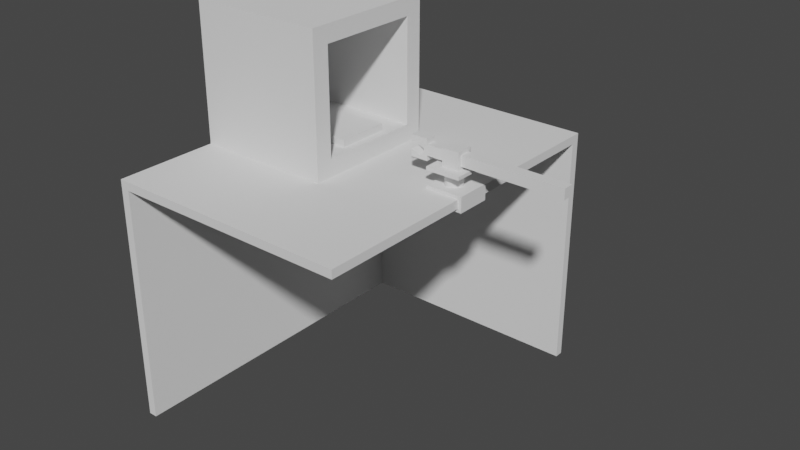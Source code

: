 # Source: 3d-printer-roboclaw.blend  (saved by Blender 2.82.7; exported with 4.5.12 LTS)
import bpy
from mathutils import Matrix  # noqa: F401  (used for matrix-valued properties, if any)

bpy.ops.wm.read_factory_settings(use_empty=True)
scene = bpy.context.scene
scene.name = 'Scene'

# ---- collections
col_collection = bpy.data.collections.new('Collection'); scene.collection.children.link(col_collection)

# ---- world
world_world = bpy.data.worlds.new('World'); scene.world = world_world
world_world.use_nodes = True; world_world.node_tree.nodes.clear()
_N = world_world.node_tree.nodes; _L = world_world.node_tree.links
n0 = _N.new('ShaderNodeOutputWorld'); n0.name = 'World Output'; n0.location = (300, 300)
n1 = _N.new('ShaderNodeBackground'); n1.name = 'Background'; n1.location = (10, 300)
n1.inputs[0].default_value = (0.05088, 0.05088, 0.05088, 1.0)
_L.new(n1.outputs[0], n0.inputs[0])
n0.is_active_output = True
world_world.color = (0.05088, 0.05088, 0.05088)
world_world.use_sun_shadow = False
world_world.sun_shadow_jitter_overblur = 0.0

# ---- meshes
me_cube_002 = bpy.data.meshes.new('Cube.002')
me_cube_002.from_pydata([(0.0, 0.0, 0.0), (0.0, 0.0, 725.0), (0.0, 1000.0, 0.0), (0.0, 1000.0, 725.0), (725.0, 975.0, 700.0), (725.0, 0.0, 725.0), (725.0, 1000.0, 700.0), (725.0, 1000.0, 725.0), (25.0, 975.0, 700.0), (725.0, 1000.0, 0.0), (725.0, 0.0, 700.0), (25.0, 1000.0, 700.0), (25.0, 0.0, 700.0), (25.0, 1000.0, 0.0), (25.0, 0.0, 0.0), (725.0, 975.0, 0.0), (25.0, 975.0, 0.0)], [], [(0, 1, 3, 2), (9, 13, 11, 6), (15, 4, 8, 16), (2, 13, 14, 0), (7, 3, 1, 5), (8, 4, 10, 12), (11, 12, 14, 13), (1, 0, 14, 12, 10, 5), (2, 3, 7, 6, 11, 13), (16, 13, 9, 15), (6, 7, 5, 10, 4), (15, 9, 6, 4)])
_uv = me_cube_002.uv_layers.new(name='UVMap')
_uv.uv.foreach_set('vector', [0.375, 0.0, 0.625, 0.0, 0.625, 0.25, 0.375, 0.25, 0.0, 0.0, 0.0, 0.0, 0.0, 0.0, 0.0, 0.0, 0.0, 0.0, 0.0, 0.0, 0.0, 0.0, 0.0, 0.0, 0.125, 0.5, 0.1336, 0.5, 0.1336, 0.75, 0.125, 0.75, 0.625, 0.5, 0.875, 0.5, 0.875, 0.75, 0.625, 0.75, 0.0, 0.0, 0.0, 0.0, 0.0, 0.0, 0.625, 0.03027, 0.625, 0.1213, 0.625, 0.03027, 0.3836, 0.03027, 0.3836, 0.1213, 0.875, 0.75, 0.125, 0.75, 0.3836, 0.03027, 0.625, 0.03027, 0.0, 0.0, 0.625, 0.75, 0.125, 0.5, 0.875, 0.5, 0.625, 0.5, 0.0, 0.0, 0.625, 0.1213, 0.1336, 0.5, 0.0, 0.0, 0.0, 0.0, 0.0, 0.0, 0.0, 0.0, 0.0, 0.0, 0.625, 0.5, 0.625, 0.75, 0.0, 0.0, 0.0, 0.0, 0.0, 0.0, 0.0, 0.0, 0.0, 0.0, 0.0, 0.0])
me_cube_002.use_remesh_fix_poles = True
me_cube_002.use_remesh_preserve_attributes = False
me_cube_002.use_mirror_vertex_groups = False
me_cube_002.update()
me_cube_006 = bpy.data.meshes.new('Cube.006')
me_cube_006.from_pydata([(0.0, 0.0, 0.0), (0.0, 0.0, 20.0), (0.0, 150.0, 0.0), (0.0, 150.0, 20.0), (150.0, 0.0, 0.0), (150.0, 0.0, 20.0), (150.0, 150.0, 0.0), (150.0, 150.0, 20.0), (-200.0, -75.0, 0.0), (-200.0, -75.0, 300.0), (-200.0, 225.0, 0.0), (-200.0, 225.0, 300.0), (-225.0, -125.0, -50.0), (-225.0, -125.0, 350.0), (-225.0, 275.0, -50.0), (-225.0, 275.0, 350.0), (175.0, -125.0, -50.0), (175.0, -125.0, 350.0), (175.0, 275.0, -50.0), (175.0, 275.0, 350.0), (175.0, -75.0, 0.0), (175.0, -75.0, 300.0), (175.0, 225.0, 300.0), (175.0, 225.0, 0.0)], [], [(0, 1, 3, 2), (2, 3, 7, 6), (6, 7, 5, 4), (4, 5, 1, 0), (2, 6, 4, 0), (7, 3, 1, 5), (8, 10, 11, 9), (10, 23, 22, 11), (10, 8, 20, 23), (12, 13, 15, 14), (14, 15, 19, 18), (18, 19, 22, 23, 20, 16), (16, 17, 13, 12), (14, 18, 16, 12), (19, 15, 13, 17), (16, 20, 21, 22, 19, 17), (20, 8, 9, 21), (21, 9, 11, 22)])
_uv = me_cube_006.uv_layers.new(name='UVMap')
_uv.uv.foreach_set('vector', [0.375, 0.0, 0.625, 0.0, 0.625, 0.25, 0.375, 0.25, 0.375, 0.25, 0.625, 0.25, 0.625, 0.5, 0.375, 0.5, 0.375, 0.5, 0.625, 0.5, 0.625, 0.75, 0.375, 0.75, 0.375, 0.75, 0.625, 0.75, 0.625, 1.0, 0.375, 1.0, 0.125, 0.5, 0.375, 0.5, 0.375, 0.75, 0.125, 0.75, 0.625, 0.5, 0.875, 0.5, 0.875, 0.75, 0.625, 0.75, 0.375, 0.0, 0.375, 0.25, 0.625, 0.25, 0.625, 0.0, 0.375, 0.25, 0.375, 0.3577, 0.625, 0.3577, 0.625, 0.25, 0.125, 0.5, 0.125, 0.75, 0.2327, 0.75, 0.2327, 0.5, 0.375, 0.0, 0.625, 0.0, 0.625, 0.25, 0.375, 0.25, 0.375, 0.25, 0.625, 0.25, 0.625, 0.5, 0.375, 0.5, 0.375, 0.5, 0.625, 0.5, 0.5938, 0.5312, 0.4062, 0.5312, 0.4062, 0.7188, 0.375, 0.75, 0.375, 0.75, 0.625, 0.75, 0.625, 1.0, 0.375, 1.0, 0.125, 0.5, 0.375, 0.5, 0.375, 0.75, 0.125, 0.75, 0.625, 0.5, 0.875, 0.5, 0.875, 0.75, 0.625, 0.75, 0.375, 0.75, 0.4062, 0.7188, 0.5937, 0.7188, 0.5938, 0.5312, 0.625, 0.5, 0.625, 0.75, 0.375, 0.8923, 0.375, 1.0, 0.625, 1.0, 0.625, 0.8923, 0.7673, 0.75, 0.875, 0.75, 0.875, 0.5, 0.7673, 0.5])
me_cube_006.use_remesh_fix_poles = True
me_cube_006.use_remesh_preserve_attributes = False
me_cube_006.use_mirror_vertex_groups = False
me_cube_006.update()
me_cube_008 = bpy.data.meshes.new('Cube.008')
me_cube_008.from_pydata([(0.0, 0.0, 0.0), (0.0, 0.0, 10.0), (0.0, 100.0, 0.0), (0.0, 100.0, 10.0), (100.0, 0.0, 10.0), (100.0, 100.0, 10.0), (0.0, 0.0, 35.0), (0.0, 0.0, 45.0), (0.0, 100.0, 35.0), (0.0, 100.0, 45.0), (100.0, 0.0, 35.0), (100.0, 100.0, 35.0), (110.0, 0.0, 45.0), (110.0, 100.0, 45.0), (110.0, 0.0, 0.0), (110.0, 100.0, 0.0)], [], [(0, 1, 3, 2), (3, 5, 11, 8, 9, 13, 15, 2), (0, 14, 12, 7, 6, 10, 4, 1), (5, 3, 1, 4), (6, 7, 9, 8), (9, 7, 12, 13), (0, 2, 15, 14), (15, 13, 12, 14), (5, 4, 10, 11), (11, 10, 6, 8)])
_uv = me_cube_008.uv_layers.new(name='UVMap')
_uv.uv.foreach_set('vector', [0.375, 0.0, 0.625, 0.0, 0.625, 0.25, 0.375, 0.25, 0.875, 0.5, 0.625, 0.5, 0.0, 0.0, 0.375, 0.25, 0.625, 0.25, 0.875, 0.5, 0.625, 0.5, 0.375, 0.25, 0.375, 0.0, 0.625, 0.75, 0.875, 0.75, 0.625, 0.0, 0.375, 0.0, 0.0, 0.0, 0.625, 0.75, 0.875, 0.75, 0.625, 0.5, 0.875, 0.5, 0.875, 0.75, 0.625, 0.75, 0.375, 0.0, 0.625, 0.0, 0.625, 0.25, 0.375, 0.25, 0.625, 0.25, 0.625, 0.0, 0.875, 0.75, 0.875, 0.5, 0.375, 0.0, 0.375, 0.25, 0.625, 0.5, 0.625, 0.75, 0.625, 0.5, 0.875, 0.5, 0.875, 0.75, 0.625, 0.75, 0.625, 0.5, 0.625, 0.75, 0.0, 0.0, 0.0, 0.0, 0.0, 0.0, 0.0, 0.0, 0.375, 0.0, 0.375, 0.25])
me_cube_008.use_remesh_fix_poles = True
me_cube_008.use_remesh_preserve_attributes = False
me_cube_008.use_mirror_vertex_groups = False
me_cube_008.update()
me_cylinder = bpy.data.meshes.new('Cylinder')
me_cylinder.from_pydata([(50.0, 100.0, 0.0), (50.0, 100.0, 40.0), (53.14, 99.9, 0.0), (53.14, 99.9, 40.0), (56.27, 99.61, 0.0), (56.27, 99.61, 40.0), (59.37, 99.11, 0.0), (59.37, 99.11, 40.0), (62.43, 98.43, 0.0), (62.43, 98.43, 40.0), (65.45, 97.55, 0.0), (65.45, 97.55, 40.0), (68.41, 96.49, 0.0), (68.41, 96.49, 40.0), (71.29, 95.24, 0.0), (71.29, 95.24, 40.0), (74.09, 93.82, 0.0), (74.09, 93.82, 40.0), (76.79, 92.22, 0.0), (76.79, 92.22, 40.0), (79.39, 90.45, 0.0), (79.39, 90.45, 40.0), (81.87, 88.53, 0.0), (81.87, 88.53, 40.0), (84.23, 86.45, 0.0), (84.23, 86.45, 40.0), (86.45, 84.23, 0.0), (86.45, 84.23, 40.0), (88.53, 81.87, 0.0), (88.53, 81.87, 40.0), (90.45, 79.39, 0.0), (90.45, 79.39, 40.0), (92.22, 76.79, 0.0), (92.22, 76.79, 40.0), (93.82, 74.09, 0.0), (93.82, 74.09, 40.0), (95.24, 71.29, 0.0), (95.24, 71.29, 40.0), (96.49, 68.41, 0.0), (96.49, 68.41, 40.0), (97.55, 65.45, 0.0), (97.55, 65.45, 40.0), (98.43, 62.43, 0.0), (98.43, 62.43, 40.0), (99.11, 59.37, 0.0), (99.11, 59.37, 40.0), (99.61, 56.27, 0.0), (99.61, 56.27, 40.0), (99.9, 53.14, 0.0), (99.9, 53.14, 40.0), (100.0, 50.0, 0.0), (100.0, 50.0, 40.0), (99.9, 46.86, 0.0), (99.9, 46.86, 40.0), (99.61, 43.73, 0.0), (99.61, 43.73, 40.0), (99.11, 40.63, 0.0), (99.11, 40.63, 40.0), (98.43, 37.57, 0.0), (98.43, 37.57, 40.0), (97.55, 34.55, 0.0), (97.55, 34.55, 40.0), (96.49, 31.59, 0.0), (96.49, 31.59, 40.0), (95.24, 28.71, 0.0), (95.24, 28.71, 40.0), (93.82, 25.91, 0.0), (93.82, 25.91, 40.0), (92.22, 23.21, 0.0), (92.22, 23.21, 40.0), (90.45, 20.61, 0.0), (90.45, 20.61, 40.0), (88.53, 18.13, 0.0), (88.53, 18.13, 40.0), (86.45, 15.77, 0.0), (86.45, 15.77, 40.0), (84.23, 13.55, 0.0), (84.23, 13.55, 40.0), (81.87, 11.47, 0.0), (81.87, 11.47, 40.0), (79.39, 9.549, 0.0), (79.39, 9.549, 40.0), (76.79, 7.784, 0.0), (76.79, 7.784, 40.0), (74.09, 6.185, 0.0), (74.09, 6.185, 40.0), (71.29, 4.759, 0.0), (71.29, 4.759, 40.0), (68.41, 3.511, 0.0), (68.41, 3.511, 40.0), (65.45, 2.447, 0.0), (65.45, 2.447, 40.0), (62.43, 1.571, 0.0), (62.43, 1.571, 40.0), (59.37, 0.8856, 0.0), (59.37, 0.8856, 40.0), (56.27, 0.3943, 0.0), (56.27, 0.3943, 40.0), (53.14, 0.09866, 0.0), (53.14, 0.09866, 40.0), (50.0, 0.0, 0.0), (50.0, 0.0, 40.0), (46.86, 0.09867, 0.0), (46.86, 0.09867, 40.0), (43.73, 0.3943, 0.0), (43.73, 0.3943, 40.0), (40.63, 0.8856, 0.0), (40.63, 0.8856, 40.0), (37.57, 1.571, 0.0), (37.57, 1.571, 40.0), (34.55, 2.447, 0.0), (34.55, 2.447, 40.0), (31.59, 3.511, 0.0), (31.59, 3.511, 40.0), (28.71, 4.759, 0.0), (28.71, 4.759, 40.0), (25.91, 6.185, 0.0), (25.91, 6.185, 40.0), (23.21, 7.784, 0.0), (23.21, 7.784, 40.0), (20.61, 9.549, 0.0), (20.61, 9.549, 40.0), (18.13, 11.47, 0.0), (18.13, 11.47, 40.0), (15.77, 13.55, 0.0), (15.77, 13.55, 40.0), (13.55, 15.77, 0.0), (13.55, 15.77, 40.0), (11.47, 18.13, 0.0), (11.47, 18.13, 40.0), (9.549, 20.61, 0.0), (9.549, 20.61, 40.0), (7.784, 23.21, 0.0), (7.784, 23.21, 40.0), (6.185, 25.91, 0.0), (6.185, 25.91, 40.0), (4.759, 28.71, 0.0), (4.759, 28.71, 40.0), (3.511, 31.59, 0.0), (3.511, 31.59, 40.0), (2.447, 34.55, 0.0), (2.447, 34.55, 40.0), (1.571, 37.57, 0.0), (1.571, 37.57, 40.0), (0.8856, 40.63, 0.0), (0.8856, 40.63, 40.0), (0.3943, 43.73, 0.0), (0.3943, 43.73, 40.0), (0.09866, 46.86, 0.0), (0.09866, 46.86, 40.0), (0.0, 50.0, 0.0), (0.0, 50.0, 40.0), (0.09867, 53.14, 0.0), (0.09867, 53.14, 40.0), (0.3943, 56.27, 0.0), (0.3943, 56.27, 40.0), (0.8857, 59.37, 0.0), (0.8857, 59.37, 40.0), (1.571, 62.43, 0.0), (1.571, 62.43, 40.0), (2.447, 65.45, 0.0), (2.447, 65.45, 40.0), (3.511, 68.41, 0.0), (3.511, 68.41, 40.0), (4.759, 71.29, 0.0), (4.759, 71.29, 40.0), (6.185, 74.09, 0.0), (6.185, 74.09, 40.0), (7.784, 76.79, 0.0), (7.784, 76.79, 40.0), (9.549, 79.39, 0.0), (9.549, 79.39, 40.0), (11.47, 81.87, 0.0), (11.47, 81.87, 40.0), (13.55, 84.23, 0.0), (13.55, 84.23, 40.0), (15.77, 86.45, 0.0), (15.77, 86.45, 40.0), (18.13, 88.53, 0.0), (18.13, 88.53, 40.0), (20.61, 90.45, 0.0), (20.61, 90.45, 40.0), (23.21, 92.22, 0.0), (23.21, 92.22, 40.0), (25.91, 93.82, 0.0), (25.91, 93.82, 40.0), (28.71, 95.24, 0.0), (28.71, 95.24, 40.0), (31.59, 96.49, 0.0), (31.59, 96.49, 40.0), (34.55, 97.55, 0.0), (34.55, 97.55, 40.0), (37.57, 98.43, 0.0), (37.57, 98.43, 40.0), (40.63, 99.11, 0.0), (40.63, 99.11, 40.0), (43.73, 99.61, 0.0), (43.73, 99.61, 40.0), (46.86, 99.9, 0.0), (46.86, 99.9, 40.0)], [], [(0, 1, 3, 2), (2, 3, 5, 4), (4, 5, 7, 6), (6, 7, 9, 8), (8, 9, 11, 10), (10, 11, 13, 12), (12, 13, 15, 14), (14, 15, 17, 16), (16, 17, 19, 18), (18, 19, 21, 20), (20, 21, 23, 22), (22, 23, 25, 24), (24, 25, 27, 26), (26, 27, 29, 28), (28, 29, 31, 30), (30, 31, 33, 32), (32, 33, 35, 34), (34, 35, 37, 36), (36, 37, 39, 38), (38, 39, 41, 40), (40, 41, 43, 42), (42, 43, 45, 44), (44, 45, 47, 46), (46, 47, 49, 48), (48, 49, 51, 50), (50, 51, 53, 52), (52, 53, 55, 54), (54, 55, 57, 56), (56, 57, 59, 58), (58, 59, 61, 60), (60, 61, 63, 62), (62, 63, 65, 64), (64, 65, 67, 66), (66, 67, 69, 68), (68, 69, 71, 70), (70, 71, 73, 72), (72, 73, 75, 74), (74, 75, 77, 76), (76, 77, 79, 78), (78, 79, 81, 80), (80, 81, 83, 82), (82, 83, 85, 84), (84, 85, 87, 86), (86, 87, 89, 88), (88, 89, 91, 90), (90, 91, 93, 92), (92, 93, 95, 94), (94, 95, 97, 96), (96, 97, 99, 98), (98, 99, 101, 100), (100, 101, 103, 102), (102, 103, 105, 104), (104, 105, 107, 106), (106, 107, 109, 108), (108, 109, 111, 110), (110, 111, 113, 112), (112, 113, 115, 114), (114, 115, 117, 116), (116, 117, 119, 118), (118, 119, 121, 120), (120, 121, 123, 122), (122, 123, 125, 124), (124, 125, 127, 126), (126, 127, 129, 128), (128, 129, 131, 130), (130, 131, 133, 132), (132, 133, 135, 134), (134, 135, 137, 136), (136, 137, 139, 138), (138, 139, 141, 140), (140, 141, 143, 142), (142, 143, 145, 144), (144, 145, 147, 146), (146, 147, 149, 148), (148, 149, 151, 150), (150, 151, 153, 152), (152, 153, 155, 154), (154, 155, 157, 156), (156, 157, 159, 158), (158, 159, 161, 160), (160, 161, 163, 162), (162, 163, 165, 164), (164, 165, 167, 166), (166, 167, 169, 168), (168, 169, 171, 170), (170, 171, 173, 172), (172, 173, 175, 174), (174, 175, 177, 176), (176, 177, 179, 178), (178, 179, 181, 180), (180, 181, 183, 182), (182, 183, 185, 184), (184, 185, 187, 186), (186, 187, 189, 188), (188, 189, 191, 190), (190, 191, 193, 192), (192, 193, 195, 194), (194, 195, 197, 196), (3, 1, 199, 197, 195, 193, 191, 189, 187, 185, 183, 181, 179, 177, 175, 173, 171, 169, 167, 165, 163, 161, 159, 157, 155, 153, 151, 149, 147, 145, 143, 141, 139, 137, 135, 133, 131, 129, 127, 125, 123, 121, 119, 117, 115, 113, 111, 109, 107, 105, 103, 101, 99, 97, 95, 93, 91, 89, 87, 85, 83, 81, 79, 77, 75, 73, 71, 69, 67, 65, 63, 61, 59, 57, 55, 53, 51, 49, 47, 45, 43, 41, 39, 37, 35, 33, 31, 29, 27, 25, 23, 21, 19, 17, 15, 13, 11, 9, 7, 5), (196, 197, 199, 198), (198, 199, 1, 0), (0, 2, 4, 6, 8, 10, 12, 14, 16, 18, 20, 22, 24, 26, 28, 30, 32, 34, 36, 38, 40, 42, 44, 46, 48, 50, 52, 54, 56, 58, 60, 62, 64, 66, 68, 70, 72, 74, 76, 78, 80, 82, 84, 86, 88, 90, 92, 94, 96, 98, 100, 102, 104, 106, 108, 110, 112, 114, 116, 118, 120, 122, 124, 126, 128, 130, 132, 134, 136, 138, 140, 142, 144, 146, 148, 150, 152, 154, 156, 158, 160, 162, 164, 166, 168, 170, 172, 174, 176, 178, 180, 182, 184, 186, 188, 190, 192, 194, 196, 198)])
_uv = me_cylinder.uv_layers.new(name='UVMap')
_uv.uv.foreach_set('vector', [1.0, 0.5, 1.0, 1.0, 0.99, 1.0, 0.99, 0.5, 0.99, 0.5, 0.99, 1.0, 0.98, 1.0, 0.98, 0.5, 0.98, 0.5, 0.98, 1.0, 0.97, 1.0, 0.97, 0.5, 0.97, 0.5, 0.97, 1.0, 0.96, 1.0, 0.96, 0.5, 0.96, 0.5, 0.96, 1.0, 0.95, 1.0, 0.95, 0.5, 0.95, 0.5, 0.95, 1.0, 0.94, 1.0, 0.94, 0.5, 0.94, 0.5, 0.94, 1.0, 0.93, 1.0, 0.93, 0.5, 0.93, 0.5, 0.93, 1.0, 0.92, 1.0, 0.92, 0.5, 0.92, 0.5, 0.92, 1.0, 0.91, 1.0, 0.91, 0.5, 0.91, 0.5, 0.91, 1.0, 0.9, 1.0, 0.9, 0.5, 0.9, 0.5, 0.9, 1.0, 0.89, 1.0, 0.89, 0.5, 0.89, 0.5, 0.89, 1.0, 0.88, 1.0, 0.88, 0.5, 0.88, 0.5, 0.88, 1.0, 0.87, 1.0, 0.87, 0.5, 0.87, 0.5, 0.87, 1.0, 0.86, 1.0, 0.86, 0.5, 0.86, 0.5, 0.86, 1.0, 0.85, 1.0, 0.85, 0.5, 0.85, 0.5, 0.85, 1.0, 0.84, 1.0, 0.84, 0.5, 0.84, 0.5, 0.84, 1.0, 0.83, 1.0, 0.83, 0.5, 0.83, 0.5, 0.83, 1.0, 0.82, 1.0, 0.82, 0.5, 0.82, 0.5, 0.82, 1.0, 0.81, 1.0, 0.81, 0.5, 0.81, 0.5, 0.81, 1.0, 0.8, 1.0, 0.8, 0.5, 0.8, 0.5, 0.8, 1.0, 0.79, 1.0, 0.79, 0.5, 0.79, 0.5, 0.79, 1.0, 0.78, 1.0, 0.78, 0.5, 0.78, 0.5, 0.78, 1.0, 0.77, 1.0, 0.77, 0.5, 0.77, 0.5, 0.77, 1.0, 0.76, 1.0, 0.76, 0.5, 0.76, 0.5, 0.76, 1.0, 0.75, 1.0, 0.75, 0.5, 0.75, 0.5, 0.75, 1.0, 0.74, 1.0, 0.74, 0.5, 0.74, 0.5, 0.74, 1.0, 0.73, 1.0, 0.73, 0.5, 0.73, 0.5, 0.73, 1.0, 0.72, 1.0, 0.72, 0.5, 0.72, 0.5, 0.72, 1.0, 0.71, 1.0, 0.71, 0.5, 0.71, 0.5, 0.71, 1.0, 0.7, 1.0, 0.7, 0.5, 0.7, 0.5, 0.7, 1.0, 0.69, 1.0, 0.69, 0.5, 0.69, 0.5, 0.69, 1.0, 0.68, 1.0, 0.68, 0.5, 0.68, 0.5, 0.68, 1.0, 0.67, 1.0, 0.67, 0.5, 0.67, 0.5, 0.67, 1.0, 0.66, 1.0, 0.66, 0.5, 0.66, 0.5, 0.66, 1.0, 0.65, 1.0, 0.65, 0.5, 0.65, 0.5, 0.65, 1.0, 0.64, 1.0, 0.64, 0.5, 0.64, 0.5, 0.64, 1.0, 0.63, 1.0, 0.63, 0.5, 0.63, 0.5, 0.63, 1.0, 0.62, 1.0, 0.62, 0.5, 0.62, 0.5, 0.62, 1.0, 0.61, 1.0, 0.61, 0.5, 0.61, 0.5, 0.61, 1.0, 0.6, 1.0, 0.6, 0.5, 0.6, 0.5, 0.6, 1.0, 0.59, 1.0, 0.59, 0.5, 0.59, 0.5, 0.59, 1.0, 0.58, 1.0, 0.58, 0.5, 0.58, 0.5, 0.58, 1.0, 0.57, 1.0, 0.57, 0.5, 0.57, 0.5, 0.57, 1.0, 0.56, 1.0, 0.56, 0.5, 0.56, 0.5, 0.56, 1.0, 0.55, 1.0, 0.55, 0.5, 0.55, 0.5, 0.55, 1.0, 0.54, 1.0, 0.54, 0.5, 0.54, 0.5, 0.54, 1.0, 0.53, 1.0, 0.53, 0.5, 0.53, 0.5, 0.53, 1.0, 0.52, 1.0, 0.52, 0.5, 0.52, 0.5, 0.52, 1.0, 0.51, 1.0, 0.51, 0.5, 0.51, 0.5, 0.51, 1.0, 0.5, 1.0, 0.5, 0.5, 0.5, 0.5, 0.5, 1.0, 0.49, 1.0, 0.49, 0.5, 0.49, 0.5, 0.49, 1.0, 0.48, 1.0, 0.48, 0.5, 0.48, 0.5, 0.48, 1.0, 0.47, 1.0, 0.47, 0.5, 0.47, 0.5, 0.47, 1.0, 0.46, 1.0, 0.46, 0.5, 0.46, 0.5, 0.46, 1.0, 0.45, 1.0, 0.45, 0.5, 0.45, 0.5, 0.45, 1.0, 0.44, 1.0, 0.44, 0.5, 0.44, 0.5, 0.44, 1.0, 0.43, 1.0, 0.43, 0.5, 0.43, 0.5, 0.43, 1.0, 0.42, 1.0, 0.42, 0.5, 0.42, 0.5, 0.42, 1.0, 0.41, 1.0, 0.41, 0.5, 0.41, 0.5, 0.41, 1.0, 0.4, 1.0, 0.4, 0.5, 0.4, 0.5, 0.4, 1.0, 0.39, 1.0, 0.39, 0.5, 0.39, 0.5, 0.39, 1.0, 0.38, 1.0, 0.38, 0.5, 0.38, 0.5, 0.38, 1.0, 0.37, 1.0, 0.37, 0.5, 0.37, 0.5, 0.37, 1.0, 0.36, 1.0, 0.36, 0.5, 0.36, 0.5, 0.36, 1.0, 0.35, 1.0, 0.35, 0.5, 0.35, 0.5, 0.35, 1.0, 0.34, 1.0, 0.34, 0.5, 0.34, 0.5, 0.34, 1.0, 0.33, 1.0, 0.33, 0.5, 0.33, 0.5, 0.33, 1.0, 0.32, 1.0, 0.32, 0.5, 0.32, 0.5, 0.32, 1.0, 0.31, 1.0, 0.31, 0.5, 0.31, 0.5, 0.31, 1.0, 0.3, 1.0, 0.3, 0.5, 0.3, 0.5, 0.3, 1.0, 0.29, 1.0, 0.29, 0.5, 0.29, 0.5, 0.29, 1.0, 0.28, 1.0, 0.28, 0.5, 0.28, 0.5, 0.28, 1.0, 0.27, 1.0, 0.27, 0.5, 0.27, 0.5, 0.27, 1.0, 0.26, 1.0, 0.26, 0.5, 0.26, 0.5, 0.26, 1.0, 0.25, 1.0, 0.25, 0.5, 0.25, 0.5, 0.25, 1.0, 0.24, 1.0, 0.24, 0.5, 0.24, 0.5, 0.24, 1.0, 0.23, 1.0, 0.23, 0.5, 0.23, 0.5, 0.23, 1.0, 0.22, 1.0, 0.22, 0.5, 0.22, 0.5, 0.22, 1.0, 0.21, 1.0, 0.21, 0.5, 0.21, 0.5, 0.21, 1.0, 0.2, 1.0, 0.2, 0.5, 0.2, 0.5, 0.2, 1.0, 0.19, 1.0, 0.19, 0.5, 0.19, 0.5, 0.19, 1.0, 0.18, 1.0, 0.18, 0.5, 0.18, 0.5, 0.18, 1.0, 0.17, 1.0, 0.17, 0.5, 0.17, 0.5, 0.17, 1.0, 0.16, 1.0, 0.16, 0.5, 0.16, 0.5, 0.16, 1.0, 0.15, 1.0, 0.15, 0.5, 0.15, 0.5, 0.15, 1.0, 0.14, 1.0, 0.14, 0.5, 0.14, 0.5, 0.14, 1.0, 0.13, 1.0, 0.13, 0.5, 0.13, 0.5, 0.13, 1.0, 0.12, 1.0, 0.12, 0.5, 0.12, 0.5, 0.12, 1.0, 0.11, 1.0, 0.11, 0.5, 0.11, 0.5, 0.11, 1.0, 0.1, 1.0, 0.1, 0.5, 0.1, 0.5, 0.1, 1.0, 0.09, 1.0, 0.09, 0.5, 0.09, 0.5, 0.09, 1.0, 0.08, 1.0, 0.08, 0.5, 0.08, 0.5, 0.08, 1.0, 0.07, 1.0, 0.07, 0.5, 0.07, 0.5, 0.07, 1.0, 0.06, 1.0, 0.06, 0.5, 0.06, 0.5, 0.06, 1.0, 0.05, 1.0, 0.05, 0.5, 0.05, 0.5, 0.05, 1.0, 0.04, 1.0, 0.04, 0.5, 0.04, 0.5, 0.04, 1.0, 0.03, 1.0, 0.03, 0.5, 0.03, 0.5, 0.03, 1.0, 0.02, 1.0, 0.02, 0.5, 0.2651, 0.4895, 0.25, 0.49, 0.2349, 0.4895, 0.2199, 0.4881, 0.205, 0.4857, 0.1903, 0.4825, 0.1758, 0.4783, 0.1617, 0.4731, 0.1478, 0.4672, 0.1344, 0.4603, 0.1214, 0.4526, 0.1089, 0.4442, 0.09702, 0.4349, 0.08571, 0.425, 0.07505, 0.4143, 0.06508, 0.403, 0.05584, 0.3911, 0.04736, 0.3786, 0.03969, 0.3656, 0.03284, 0.3522, 0.02685, 0.3384, 0.02175, 0.3242, 0.01754, 0.3097, 0.01425, 0.295, 0.01189, 0.2801, 0.01047, 0.2651, 0.01, 0.25, 0.01047, 0.2349, 0.01189, 0.2199, 0.01425, 0.205, 0.01754, 0.1903, 0.02175, 0.1758, 0.02685, 0.1617, 0.03284, 0.1478, 0.03969, 0.1344, 0.04736, 0.1214, 0.05584, 0.1089, 0.06508, 0.09702, 0.07505, 0.08571, 0.08571, 0.07505, 0.09702, 0.06508, 0.1089, 0.05584, 0.1214, 0.04736, 0.1344, 0.03969, 0.1478, 0.03284, 0.1616, 0.02685, 0.1758, 0.02175, 0.1903, 0.01754, 0.205, 0.01425, 0.2199, 0.01189, 0.2349, 0.01047, 0.25, 0.01, 0.2651, 0.01047, 0.2801, 0.01189, 0.295, 0.01425, 0.3097, 0.01754, 0.3242, 0.02175, 0.3383, 0.02685, 0.3522, 0.03284, 0.3656, 0.03969, 0.3786, 0.04736, 0.3911, 0.05584, 0.403, 0.06508, 0.4143, 0.07505, 0.425, 0.08571, 0.4349, 0.09702, 0.4442, 0.1089, 0.4526, 0.1214, 0.4603, 0.1344, 0.4672, 0.1478, 0.4731, 0.1616, 0.4783, 0.1758, 0.4825, 0.1903, 0.4857, 0.205, 0.4881, 0.2199, 0.4895, 0.2349, 0.49, 0.25, 0.4895, 0.2651, 0.4881, 0.2801, 0.4857, 0.295, 0.4825, 0.3097, 0.4783, 0.3242, 0.4731, 0.3383, 0.4672, 0.3522, 0.4603, 0.3656, 0.4526, 0.3786, 0.4442, 0.3911, 0.4349, 0.403, 0.425, 0.4143, 0.4143, 0.425, 0.403, 0.4349, 0.3911, 0.4442, 0.3786, 0.4526, 0.3656, 0.4603, 0.3522, 0.4672, 0.3383, 0.4731, 0.3242, 0.4783, 0.3097, 0.4825, 0.295, 0.4857, 0.2801, 0.4881, 0.02, 0.5, 0.02, 1.0, 0.01, 1.0, 0.01, 0.5, 0.01, 0.5, 0.01, 1.0, 6.706e-07, 1.0, 6.706e-07, 0.5, 0.75, 0.49, 0.7651, 0.4895, 0.7801, 0.4881, 0.795, 0.4857, 0.8097, 0.4825, 0.8242, 0.4783, 0.8383, 0.4731, 0.8522, 0.4672, 0.8656, 0.4603, 0.8786, 0.4526, 0.8911, 0.4442, 0.903, 0.4349, 0.9143, 0.425, 0.925, 0.4143, 0.9349, 0.403, 0.9442, 0.3911, 0.9526, 0.3786, 0.9603, 0.3656, 0.9672, 0.3522, 0.9731, 0.3383, 0.9783, 0.3242, 0.9825, 0.3097, 0.9857, 0.295, 0.9881, 0.2801, 0.9895, 0.2651, 0.99, 0.25, 0.9895, 0.2349, 0.9881, 0.2199, 0.9857, 0.205, 0.9825, 0.1903, 0.9783, 0.1758, 0.9731, 0.1616, 0.9672, 0.1478, 0.9603, 0.1344, 0.9526, 0.1214, 0.9442, 0.1089, 0.9349, 0.09702, 0.925, 0.08571, 0.9143, 0.07505, 0.903, 0.06508, 0.8911, 0.05584, 0.8786, 0.04736, 0.8656, 0.03969, 0.8522, 0.03284, 0.8383, 0.02685, 0.8242, 0.02175, 0.8097, 0.01754, 0.795, 0.01425, 0.7801, 0.01189, 0.7651, 0.01047, 0.75, 0.01, 0.7349, 0.01047, 0.7199, 0.01189, 0.705, 0.01425, 0.6903, 0.01754, 0.6758, 0.02175, 0.6616, 0.02685, 0.6478, 0.03284, 0.6344, 0.03969, 0.6214, 0.04736, 0.6089, 0.05584, 0.597, 0.06508, 0.5857, 0.07505, 0.575, 0.08571, 0.5651, 0.09702, 0.5558, 0.1089, 0.5474, 0.1214, 0.5397, 0.1344, 0.5328, 0.1478, 0.5269, 0.1617, 0.5217, 0.1758, 0.5175, 0.1903, 0.5143, 0.205, 0.5119, 0.2199, 0.5105, 0.2349, 0.51, 0.25, 0.5105, 0.2651, 0.5119, 0.2801, 0.5143, 0.295, 0.5175, 0.3097, 0.5217, 0.3242, 0.5269, 0.3384, 0.5328, 0.3522, 0.5397, 0.3656, 0.5474, 0.3786, 0.5558, 0.3911, 0.5651, 0.403, 0.575, 0.4143, 0.5857, 0.425, 0.597, 0.4349, 0.6089, 0.4442, 0.6214, 0.4526, 0.6344, 0.4603, 0.6478, 0.4672, 0.6617, 0.4731, 0.6758, 0.4783, 0.6903, 0.4825, 0.705, 0.4857, 0.7199, 0.4881, 0.7349, 0.4895])
me_cylinder.use_remesh_fix_poles = True
me_cylinder.use_remesh_preserve_attributes = False
me_cylinder.use_mirror_vertex_groups = False
me_cylinder.update()
me_cube_010 = bpy.data.meshes.new('Cube.010')
me_cube_010.from_pydata([(0.0, 0.0, 0.0), (0.0, 0.0, 10.0), (0.0, 100.0, 0.0), (0.0, 100.0, 10.0), (100.0, 0.0, 0.0), (100.0, 0.0, 10.0), (100.0, 100.0, 0.0), (100.0, 100.0, 10.0)], [], [(0, 1, 3, 2), (2, 3, 7, 6), (6, 7, 5, 4), (4, 5, 1, 0), (2, 6, 4, 0), (7, 3, 1, 5)])
_uv = me_cube_010.uv_layers.new(name='UVMap')
_uv.uv.foreach_set('vector', [0.375, 0.0, 0.625, 0.0, 0.625, 0.25, 0.375, 0.25, 0.375, 0.25, 0.625, 0.25, 0.625, 0.5, 0.375, 0.5, 0.375, 0.5, 0.625, 0.5, 0.625, 0.75, 0.375, 0.75, 0.375, 0.75, 0.625, 0.75, 0.625, 1.0, 0.375, 1.0, 0.125, 0.5, 0.375, 0.5, 0.375, 0.75, 0.125, 0.75, 0.625, 0.5, 0.875, 0.5, 0.875, 0.75, 0.625, 0.75])
me_cube_010.use_remesh_fix_poles = True
me_cube_010.use_remesh_preserve_attributes = False
me_cube_010.use_mirror_vertex_groups = False
me_cube_010.update()
me_cube_011 = bpy.data.meshes.new('Cube.011')
me_cube_011.from_pydata([(0.0, 0.0, 0.0), (0.0, 0.0, 50.0), (0.0, 50.0, 0.0), (0.0, 50.0, 50.0), (50.0, 0.0, 0.0), (50.0, 0.0, 50.0), (50.0, 50.0, 0.0), (50.0, 50.0, 50.0), (50.0, 10.0, 10.0), (-7.629e-06, 10.0, 10.0), (50.0, 10.0, 40.0), (0.0, 10.0, 40.0), (50.0, 40.0, 40.0), (-7.629e-06, 40.0, 40.0), (50.0, 40.0, 10.0), (0.0, 40.0, 10.0)], [], [(0, 1, 11, 9, 15, 2), (2, 3, 7, 6), (6, 7, 12, 14, 8, 4), (4, 5, 1, 0), (2, 6, 4, 0), (7, 3, 1, 5), (15, 14, 12, 13), (4, 8, 10, 12, 7, 5), (2, 15, 13, 11, 1, 3), (9, 8, 14, 15), (8, 9, 11, 10), (10, 11, 13, 12)])
_uv = me_cube_011.uv_layers.new(name='UVMap')
_uv.uv.foreach_set('vector', [0.375, 0.0, 0.625, 0.0, 0.575, 0.05, 0.425, 0.05, 0.425, 0.2, 0.375, 0.25, 0.375, 0.25, 0.625, 0.25, 0.625, 0.5, 0.375, 0.5, 0.375, 0.5, 0.625, 0.5, 0.575, 0.55, 0.425, 0.55, 0.425, 0.7, 0.375, 0.75, 0.375, 0.75, 0.625, 0.75, 0.625, 1.0, 0.375, 1.0, 0.125, 0.5, 0.375, 0.5, 0.375, 0.75, 0.125, 0.75, 0.625, 0.5, 0.875, 0.5, 0.875, 0.75, 0.625, 0.75, 0.375, 0.2926, 0.375, 0.333, 0.625, 0.333, 0.625, 0.2926, 0.375, 0.75, 0.425, 0.7, 0.575, 0.7, 0.575, 0.55, 0.625, 0.5, 0.625, 0.75, 0.375, 0.25, 0.425, 0.2, 0.575, 0.2, 0.575, 0.05, 0.625, 0.0, 0.625, 0.25, 0.1676, 0.75, 0.208, 0.75, 0.208, 0.5, 0.1676, 0.5, 0.375, 0.917, 0.375, 0.9574, 0.625, 0.9574, 0.625, 0.917, 0.792, 0.75, 0.8324, 0.75, 0.8324, 0.5, 0.792, 0.5])
me_cube_011.use_remesh_fix_poles = True
me_cube_011.use_remesh_preserve_attributes = False
me_cube_011.use_mirror_vertex_groups = False
me_cube_011.update()
me_cube_012 = bpy.data.meshes.new('Cube.012')
me_cube_012.from_pydata([(0.0, 0.0, 0.0), (0.0, 0.0, 30.0), (0.0, 30.0, 0.0), (0.0, 30.0, 30.0), (400.0, 0.0, 0.0), (400.0, 0.0, 30.0), (400.0, 30.0, 0.0), (400.0, 30.0, 30.0)], [], [(0, 1, 3, 2), (2, 3, 7, 6), (6, 7, 5, 4), (4, 5, 1, 0), (2, 6, 4, 0), (7, 3, 1, 5)])
_uv = me_cube_012.uv_layers.new(name='UVMap')
_uv.uv.foreach_set('vector', [0.375, 0.0, 0.625, 0.0, 0.625, 0.25, 0.375, 0.25, 0.375, 0.25, 0.625, 0.25, 0.625, 0.5, 0.375, 0.5, 0.375, 0.5, 0.625, 0.5, 0.625, 0.75, 0.375, 0.75, 0.375, 0.75, 0.625, 0.75, 0.625, 1.0, 0.375, 1.0, 0.125, 0.5, 0.375, 0.5, 0.375, 0.75, 0.125, 0.75, 0.625, 0.5, 0.875, 0.5, 0.875, 0.75, 0.625, 0.75])
me_cube_012.use_remesh_fix_poles = True
me_cube_012.use_remesh_preserve_attributes = False
me_cube_012.use_mirror_vertex_groups = False
me_cube_012.update()
me_cube_013 = bpy.data.meshes.new('Cube.013')
me_cube_013.from_pydata([(0.0, 0.0, 0.0), (0.0, 0.0, 60.0), (0.0, 30.0, 0.0), (0.0, 30.0, 60.0), (50.0, 0.0, 0.0), (50.0, 0.0, 60.0), (50.0, 30.0, 0.0), (50.0, 30.0, 60.0), (25.0, 30.0, 50.0), (25.0, 0.0, 50.0), (0.0, 30.0, 39.29), (0.0, 0.0, 39.29), (40.0, 30.0, 20.0), (40.0, 1.907e-06, 20.0), (25.0, 30.0, 10.0), (25.0, 0.0, 10.0), (40.0, 30.0, 40.0), (40.0, 0.0, 40.0), (0.0, 30.0, 20.71), (0.0, 0.0, 20.71)], [], [(0, 19, 18, 2), (2, 18, 14, 12, 16, 8, 10, 3, 7, 6), (6, 7, 5, 4), (4, 5, 1, 11, 9, 17, 13, 15, 19, 0), (2, 6, 4, 0), (7, 3, 1, 5), (15, 14, 18, 19), (9, 8, 16, 17), (10, 11, 1, 3), (8, 9, 11, 10), (17, 16, 12, 13), (14, 15, 13, 12)])
_uv = me_cube_013.uv_layers.new(name='UVMap')
_uv.uv.foreach_set('vector', [0.375, 0.0, 0.4613, 0.0, 0.4613, 0.25, 0.375, 0.25, 0.375, 0.25, 0.4613, 0.25, 0.4167, 0.375, 0.4583, 0.45, 0.5417, 0.45, 0.5833, 0.375, 0.5387, 0.25, 0.625, 0.25, 0.625, 0.5, 0.375, 0.5, 0.375, 0.5, 0.625, 0.5, 0.625, 0.75, 0.375, 0.75, 0.375, 0.75, 0.625, 0.75, 0.625, 1.0, 0.5387, 1.0, 0.5833, 0.875, 0.5417, 0.8, 0.4583, 0.8, 0.4167, 0.875, 0.4613, 1.0, 0.375, 1.0, 0.125, 0.5, 0.375, 0.5, 0.375, 0.75, 0.125, 0.75, 0.625, 0.5, 0.875, 0.5, 0.875, 0.75, 0.625, 0.75, 0.0, 0.0, 0.0, 0.0, 0.2679, 0.1168, 0.2679, 0.06176, 0.0, 0.0, 0.0, 0.0, 0.0, 0.0, 0.0, 0.0, 0.5387, 0.25, 0.5387, 0.0, 0.625, 0.0, 0.625, 0.25, 0.0, 0.0, 0.0, 0.0, 0.4464, 0.06176, 0.4464, 0.1168, 0.0, 0.0, 0.0, 0.0, 0.0, 0.0, 0.0, 0.0, 0.0, 0.0, 0.0, 0.0, 0.0, 0.0, 0.0, 0.0])
me_cube_013.use_remesh_fix_poles = True
me_cube_013.use_remesh_preserve_attributes = False
me_cube_013.use_mirror_vertex_groups = False
me_cube_013.update()

# ---- objects
ob_desk = bpy.data.objects.new('desk', me_cube_002)
ob_3d_printer = bpy.data.objects.new('3d-printer', me_cube_006)
ob_table_mount = bpy.data.objects.new('table-mount', me_cube_008)
ob_lower_base = bpy.data.objects.new('lower-base', me_cylinder)
ob_upper_base = bpy.data.objects.new('upper-base', me_cube_010)
ob_arm_guide = bpy.data.objects.new('arm-guide', me_cube_011)
ob_arm = bpy.data.objects.new('arm', me_cube_012)
ob_claw = bpy.data.objects.new('claw', me_cube_013)

# ---- transforms, parenting, visibility, modifiers, constraints
ob_desk.location = (0.0, 0.0, 0.0)
ob_desk.lineart.crease_threshold = 0.0
ob_3d_printer.location = (225.0, 425.0, 775.0)
ob_3d_printer.lineart.crease_threshold = 0.0
ob_table_mount.location = (625.0, 450.0, 690.0)
ob_table_mount.lineart.crease_threshold = 0.0
ob_lower_base.location = (650.0, 475.0, 735.0)
ob_lower_base.scale = (0.5, 0.5, 1.0)
ob_lower_base.lineart.crease_threshold = 0.0
ob_upper_base.location = (625.0, 450.0, 775.0)
ob_upper_base.lineart.crease_threshold = 0.0
ob_arm_guide.location = (655.0, 475.0, 785.0)
ob_arm_guide.lineart.crease_threshold = 0.0
ob_arm.location = (600.0, 485.0, 795.0)
ob_arm.lineart.crease_threshold = 0.0
ob_claw.location = (550.0, 485.0, 780.0)
ob_claw.lineart.crease_threshold = 0.0

# ---- collection membership
col_collection.objects.link(ob_desk)
col_collection.objects.link(ob_3d_printer)
col_collection.objects.link(ob_table_mount)
col_collection.objects.link(ob_lower_base)
col_collection.objects.link(ob_upper_base)
col_collection.objects.link(ob_arm_guide)
col_collection.objects.link(ob_arm)
col_collection.objects.link(ob_claw)

# ---- scene / render settings (as saved in the file)
scene.frame_start = 1; scene.frame_end = 250; scene.frame_set(0)
scene.render.engine = 'BLENDER_EEVEE_NEXT'
scene.cycles.use_denoising = False
scene.cycles.samples = 128
scene.cycles.sampling_pattern = 'TABULATED_SOBOL'
scene.cycles.use_adaptive_sampling = False
scene.cycles.use_light_tree = False
scene.view_settings.view_transform = 'Filmic'
bpy.context.view_layer.update()

# ---- added for rendering (the .blend has no active camera and no usable light): camera, sun
cam_auto = bpy.data.cameras.new('AutoCamera')
cam_auto.lens = 50.0
cam_auto.sensor_width = 36.0
cam_auto.clip_end = 29343.1
ob_auto_camera = bpy.data.objects.new('AutoCamera', cam_auto)
scene.collection.objects.link(ob_auto_camera)
ob_auto_camera.location = (2171.98, -1506.37, 1900.08)
ob_auto_camera.rotation_euler = (1.09748, -7.21219e-08, 0.694738)
scene.camera = ob_auto_camera
light_auto_sun = bpy.data.lights.new('AutoSun', 'SUN')
light_auto_sun.energy = 3.0
light_auto_sun.angle = 0.0523599
ob_auto_sun = bpy.data.objects.new('AutoSun', light_auto_sun)
scene.collection.objects.link(ob_auto_sun)
ob_auto_sun.rotation_euler = (0.872665, 0.174533, 0.523599)
bpy.context.view_layer.update()
